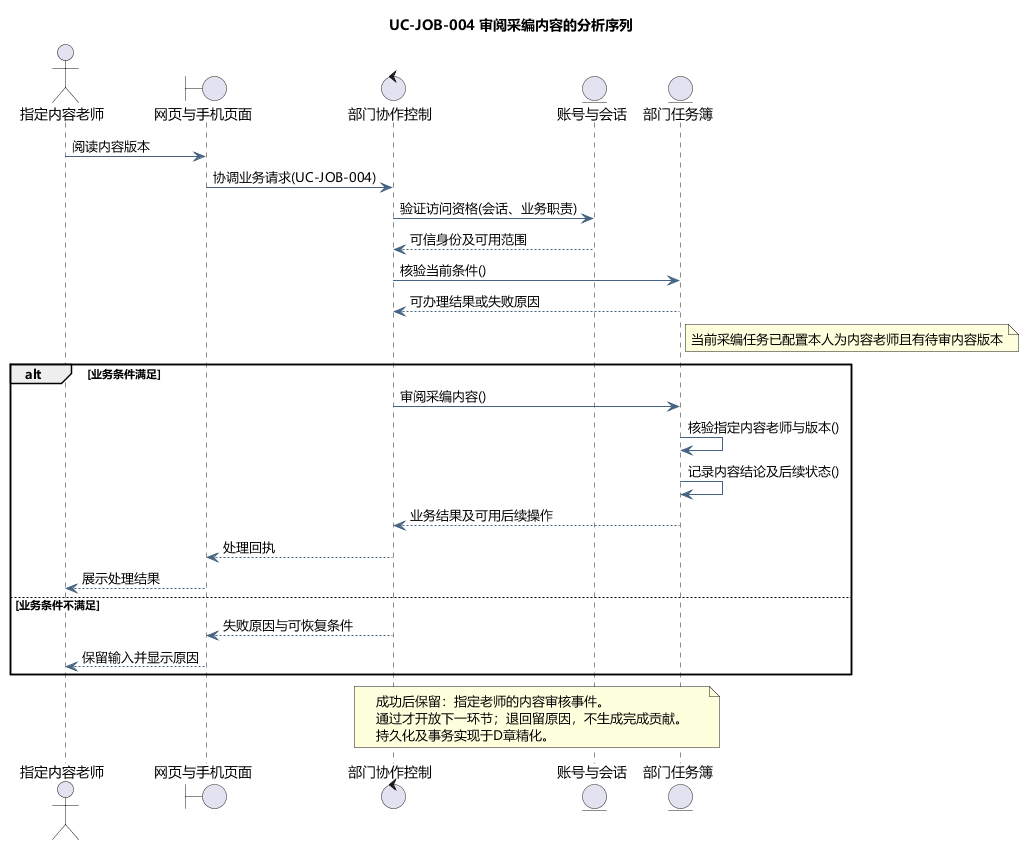

The diagram above was rendered by PlantUML. Its source (embedded in the PNG):
@startuml
skinparam defaultFontName Microsoft YaHei
skinparam shadowing false
skinparam backgroundColor #FFFFFF
skinparam ArrowColor #466482
skinparam classAttributeIconSize 0
hide empty members
title UC-JOB-004 审阅采编内容的分析序列
actor "指定内容老师" as actor
boundary "网页与手机页面" as page
control "部门协作控制" as ctl
entity "账号与会话" as identity
entity "部门任务簿" as model
actor -> page : 阅读内容版本
page -> ctl : 协调业务请求(UC-JOB-004)
ctl -> identity : 验证访问资格(会话、业务职责)
identity --> ctl : 可信身份及可用范围
ctl -> model : 核验当前条件()
model --> ctl : 可办理结果或失败原因
note right of model
当前采编任务已配置本人为内容老师且有待审内容版本
end note
alt 业务条件满足
ctl -> model : 审阅采编内容()
model -> model : 核验指定内容老师与版本()
model -> model : 记录内容结论及后续状态()
model --> ctl : 业务结果及可用后续操作
ctl --> page : 处理回执
page --> actor : 展示处理结果
else 业务条件不满足
ctl --> page : 失败原因与可恢复条件
page --> actor : 保留输入并显示原因
end
note over ctl,model
成功后保留：指定老师的内容审核事件。
通过才开放下一环节；退回留原因，不生成完成贡献。
持久化及事务实现于D章精化。
end note

@enduml